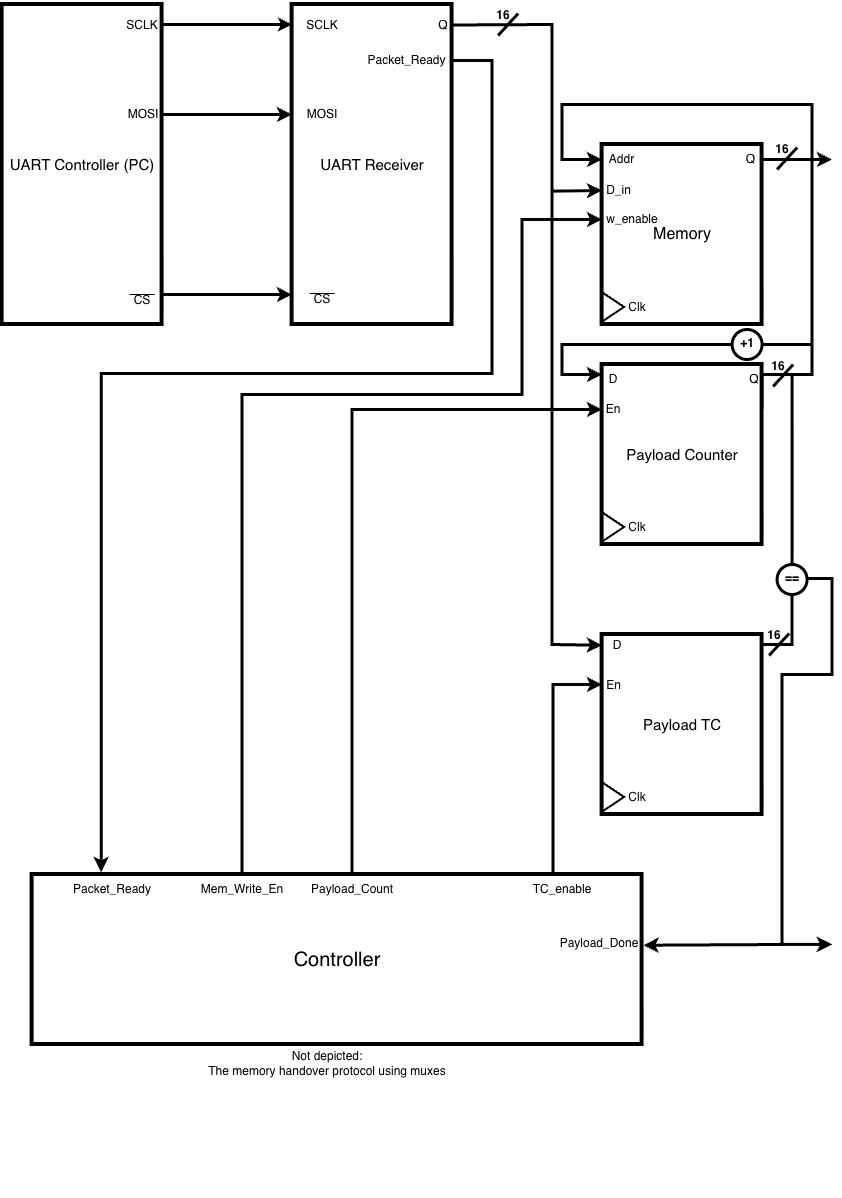

The diagram above was exported from draw.io. Its source (the exported page's mxGraphModel, read from the mxfile embedded in the PNG):
<mxGraphModel dx="1830" dy="1080" grid="1" gridSize="10" guides="1" tooltips="1" connect="1" arrows="1" fold="1" page="1" pageScale="1" pageWidth="850" pageHeight="1100" math="0" shadow="0">
  <root>
    <mxCell id="0" />
    <mxCell id="1" parent="0" />
    <mxCell id="dPkYSwpvNywt7vkOTzAl-1" parent="1" style="rounded=0;whiteSpace=wrap;html=1;strokeWidth=4;" value="&lt;font style=&quot;font-size: 20px;&quot;&gt;Controller&lt;/font&gt;" vertex="1">
      <mxGeometry height="170" width="610" x="40" y="910" as="geometry" />
    </mxCell>
    <mxCell id="dPkYSwpvNywt7vkOTzAl-11" edge="1" parent="1" style="edgeStyle=orthogonalEdgeStyle;rounded=0;orthogonalLoop=1;jettySize=auto;html=1;exitX=1;exitY=0.25;exitDx=0;exitDy=0;strokeWidth=3;endSize=5;">
      <mxGeometry relative="1" as="geometry">
        <mxPoint x="170" y="60" as="sourcePoint" />
        <mxPoint x="300" y="60" as="targetPoint" />
      </mxGeometry>
    </mxCell>
    <mxCell id="dPkYSwpvNywt7vkOTzAl-12" edge="1" parent="1" style="edgeStyle=orthogonalEdgeStyle;rounded=0;orthogonalLoop=1;jettySize=auto;html=1;exitX=1;exitY=0.5;exitDx=0;exitDy=0;strokeWidth=3;">
      <mxGeometry relative="1" as="geometry">
        <mxPoint x="170" y="149.9999999999999" as="sourcePoint" />
        <mxPoint x="300" y="150" as="targetPoint" />
      </mxGeometry>
    </mxCell>
    <mxCell id="dPkYSwpvNywt7vkOTzAl-13" edge="1" parent="1" style="edgeStyle=orthogonalEdgeStyle;rounded=0;orthogonalLoop=1;jettySize=auto;html=1;exitX=1;exitY=0.75;exitDx=0;exitDy=0;strokeWidth=3;">
      <mxGeometry relative="1" as="geometry">
        <mxPoint x="170" y="330.02" as="sourcePoint" />
        <mxPoint x="300" y="330.13290322580644" as="targetPoint" />
      </mxGeometry>
    </mxCell>
    <mxCell id="dPkYSwpvNywt7vkOTzAl-5" parent="1" style="rounded=0;whiteSpace=wrap;html=1;strokeWidth=4;" value="&lt;font style=&quot;font-size: 15px;&quot;&gt;UART Controller (PC)&lt;/font&gt;" vertex="1">
      <mxGeometry height="320" width="160" x="10" y="40" as="geometry" />
    </mxCell>
    <mxCell id="dPkYSwpvNywt7vkOTzAl-6" parent="1" style="rounded=0;whiteSpace=wrap;html=1;strokeWidth=4;" value="&lt;font style=&quot;font-size: 15px;&quot;&gt;UART Receiver&lt;/font&gt;" vertex="1">
      <mxGeometry height="320" width="160" x="300" y="40" as="geometry" />
    </mxCell>
    <mxCell id="dPkYSwpvNywt7vkOTzAl-16" connectable="0" parent="1" style="group" value="" vertex="1">
      <mxGeometry height="30" width="60" x="120" y="321" as="geometry" />
    </mxCell>
    <mxCell id="dPkYSwpvNywt7vkOTzAl-14" parent="dPkYSwpvNywt7vkOTzAl-16" style="text;html=1;whiteSpace=wrap;strokeColor=none;fillColor=none;align=center;verticalAlign=middle;rounded=0;" value="CS" vertex="1">
      <mxGeometry height="30" width="60" as="geometry" />
    </mxCell>
    <mxCell id="dPkYSwpvNywt7vkOTzAl-15" edge="1" parent="dPkYSwpvNywt7vkOTzAl-16" style="endArrow=none;html=1;rounded=0;strokeWidth=1;" value="">
      <mxGeometry height="50" relative="1" width="50" as="geometry">
        <mxPoint x="17.5" y="9" as="sourcePoint" />
        <mxPoint x="42.5" y="9" as="targetPoint" />
      </mxGeometry>
    </mxCell>
    <mxCell id="dPkYSwpvNywt7vkOTzAl-17" connectable="0" parent="1" style="group" value="" vertex="1">
      <mxGeometry height="30" width="60" x="300" y="320" as="geometry" />
    </mxCell>
    <mxCell id="dPkYSwpvNywt7vkOTzAl-18" parent="dPkYSwpvNywt7vkOTzAl-17" style="text;html=1;whiteSpace=wrap;strokeColor=none;fillColor=none;align=center;verticalAlign=middle;rounded=0;" value="CS" vertex="1">
      <mxGeometry height="30" width="60" as="geometry" />
    </mxCell>
    <mxCell id="dPkYSwpvNywt7vkOTzAl-19" edge="1" parent="dPkYSwpvNywt7vkOTzAl-17" style="endArrow=none;html=1;rounded=0;strokeWidth=1;" value="">
      <mxGeometry height="50" relative="1" width="50" as="geometry">
        <mxPoint x="17.5" y="9" as="sourcePoint" />
        <mxPoint x="42.5" y="9" as="targetPoint" />
      </mxGeometry>
    </mxCell>
    <mxCell id="dPkYSwpvNywt7vkOTzAl-20" parent="1" style="text;html=1;whiteSpace=wrap;strokeColor=none;fillColor=none;align=center;verticalAlign=middle;rounded=0;" value="SCLK" vertex="1">
      <mxGeometry height="30" width="60" x="120" y="46" as="geometry" />
    </mxCell>
    <mxCell id="dPkYSwpvNywt7vkOTzAl-21" parent="1" style="text;html=1;whiteSpace=wrap;strokeColor=none;fillColor=none;align=center;verticalAlign=middle;rounded=0;" value="SCLK" vertex="1">
      <mxGeometry height="30" width="60" x="300" y="46" as="geometry" />
    </mxCell>
    <mxCell id="dPkYSwpvNywt7vkOTzAl-22" parent="1" style="text;html=1;whiteSpace=wrap;strokeColor=none;fillColor=none;align=center;verticalAlign=middle;rounded=0;" value="MOSI" vertex="1">
      <mxGeometry height="30" width="60" x="121" y="135" as="geometry" />
    </mxCell>
    <mxCell id="dPkYSwpvNywt7vkOTzAl-23" parent="1" style="text;html=1;whiteSpace=wrap;strokeColor=none;fillColor=none;align=center;verticalAlign=middle;rounded=0;" value="MOSI" vertex="1">
      <mxGeometry height="30" width="60" x="300" y="135" as="geometry" />
    </mxCell>
    <mxCell id="dPkYSwpvNywt7vkOTzAl-29" connectable="0" parent="1" style="group" value="" vertex="1">
      <mxGeometry height="180" width="170" x="600" y="180" as="geometry" />
    </mxCell>
    <mxCell id="dPkYSwpvNywt7vkOTzAl-7" parent="dPkYSwpvNywt7vkOTzAl-29" style="rounded=0;whiteSpace=wrap;html=1;strokeWidth=4;" value="&lt;font style=&quot;font-size: 16px;&quot;&gt;Memory&lt;/font&gt;" vertex="1">
      <mxGeometry height="180" width="160" x="10" as="geometry" />
    </mxCell>
    <mxCell id="dPkYSwpvNywt7vkOTzAl-24" parent="dPkYSwpvNywt7vkOTzAl-29" style="text;html=1;whiteSpace=wrap;strokeColor=none;fillColor=none;align=center;verticalAlign=middle;rounded=0;" value="Addr" vertex="1">
      <mxGeometry height="30" width="39" x="10" as="geometry" />
    </mxCell>
    <mxCell id="dPkYSwpvNywt7vkOTzAl-25" parent="dPkYSwpvNywt7vkOTzAl-29" style="text;html=1;whiteSpace=wrap;strokeColor=none;fillColor=none;align=center;verticalAlign=middle;rounded=0;" value="D_in" vertex="1">
      <mxGeometry height="30" width="39" x="7" y="31" as="geometry" />
    </mxCell>
    <mxCell id="dPkYSwpvNywt7vkOTzAl-26" parent="dPkYSwpvNywt7vkOTzAl-29" style="text;html=1;whiteSpace=wrap;strokeColor=none;fillColor=none;align=center;verticalAlign=middle;rounded=0;" value="w_enable" vertex="1">
      <mxGeometry height="30" width="60" x="10" y="60" as="geometry" />
    </mxCell>
    <mxCell id="dPkYSwpvNywt7vkOTzAl-27" parent="dPkYSwpvNywt7vkOTzAl-29" style="text;html=1;whiteSpace=wrap;strokeColor=none;fillColor=none;align=center;verticalAlign=middle;rounded=0;" value="Clk" vertex="1">
      <mxGeometry height="30" width="60" x="15" y="148" as="geometry" />
    </mxCell>
    <mxCell id="dPkYSwpvNywt7vkOTzAl-28" parent="dPkYSwpvNywt7vkOTzAl-29" style="triangle;whiteSpace=wrap;html=1;shapeInside=1;fillColor=none;strokeWidth=2;" value="" vertex="1">
      <mxGeometry height="30" width="22.5" x="10" y="148" as="geometry" />
    </mxCell>
    <mxCell id="fwe9QA7qqODFpB9ncNTi-13" edge="1" parent="dPkYSwpvNywt7vkOTzAl-29" source="fwe9QA7qqODFpB9ncNTi-9" style="edgeStyle=orthogonalEdgeStyle;rounded=0;orthogonalLoop=1;jettySize=auto;html=1;fontFamily=Helvetica;fontSize=12;fontColor=default;strokeWidth=3;">
      <mxGeometry relative="1" as="geometry">
        <mxPoint x="240" y="15" as="targetPoint" />
      </mxGeometry>
    </mxCell>
    <mxCell id="fwe9QA7qqODFpB9ncNTi-9" parent="dPkYSwpvNywt7vkOTzAl-29" style="text;html=1;whiteSpace=wrap;strokeColor=none;fillColor=none;align=center;verticalAlign=middle;rounded=0;" value="Q" vertex="1">
      <mxGeometry height="30" width="22.5" x="147.5" as="geometry" />
    </mxCell>
    <mxCell id="dPkYSwpvNywt7vkOTzAl-37" connectable="0" parent="1" style="group" value="" vertex="1">
      <mxGeometry height="180" width="170" x="600" y="400" as="geometry" />
    </mxCell>
    <mxCell id="dPkYSwpvNywt7vkOTzAl-38" parent="dPkYSwpvNywt7vkOTzAl-37" style="rounded=0;whiteSpace=wrap;html=1;strokeWidth=4;" value="&lt;font style=&quot;font-size: 15px;&quot;&gt;Payload Counter&lt;/font&gt;" vertex="1">
      <mxGeometry height="180" width="160" x="10" as="geometry" />
    </mxCell>
    <mxCell id="dPkYSwpvNywt7vkOTzAl-39" parent="dPkYSwpvNywt7vkOTzAl-37" style="text;html=1;whiteSpace=wrap;strokeColor=none;fillColor=none;align=center;verticalAlign=middle;rounded=0;" value="D" vertex="1">
      <mxGeometry height="30" width="60" x="-9" as="geometry" />
    </mxCell>
    <mxCell id="dPkYSwpvNywt7vkOTzAl-40" parent="dPkYSwpvNywt7vkOTzAl-37" style="text;html=1;whiteSpace=wrap;strokeColor=none;fillColor=none;align=center;verticalAlign=middle;rounded=0;" value="En" vertex="1">
      <mxGeometry height="30" width="30" x="6" y="30" as="geometry" />
    </mxCell>
    <mxCell id="dPkYSwpvNywt7vkOTzAl-42" parent="dPkYSwpvNywt7vkOTzAl-37" style="text;html=1;whiteSpace=wrap;strokeColor=none;fillColor=none;align=center;verticalAlign=middle;rounded=0;" value="Clk" vertex="1">
      <mxGeometry height="30" width="60" x="15" y="148" as="geometry" />
    </mxCell>
    <mxCell id="dPkYSwpvNywt7vkOTzAl-43" parent="dPkYSwpvNywt7vkOTzAl-37" style="triangle;whiteSpace=wrap;html=1;shapeInside=1;fillColor=none;strokeWidth=2;" value="" vertex="1">
      <mxGeometry height="30" width="22.5" x="10" y="148" as="geometry" />
    </mxCell>
    <mxCell id="dPkYSwpvNywt7vkOTzAl-61" edge="1" parent="dPkYSwpvNywt7vkOTzAl-37" style="endArrow=classic;html=1;rounded=0;fontFamily=Helvetica;fontSize=12;fontColor=default;strokeWidth=3;" value="">
      <mxGeometry height="50" relative="1" width="50" as="geometry">
        <Array as="points">
          <mxPoint x="-30" y="-20" />
          <mxPoint x="-30" y="10" />
        </Array>
        <mxPoint x="140" y="-20" as="sourcePoint" />
        <mxPoint x="10" y="10" as="targetPoint" />
      </mxGeometry>
    </mxCell>
    <mxCell id="dPkYSwpvNywt7vkOTzAl-51" edge="1" parent="1" style="endArrow=classic;html=1;rounded=0;fontFamily=Helvetica;fontSize=12;fontColor=default;strokeWidth=3;startArrow=none;startFill=0;endFill=1;" target="dPkYSwpvNywt7vkOTzAl-46" value="">
      <mxGeometry height="50" relative="1" width="50" as="geometry">
        <Array as="points">
          <mxPoint x="560" y="60" />
          <mxPoint x="560" y="680" />
        </Array>
        <mxPoint x="460" y="60.5" as="sourcePoint" />
        <mxPoint x="610" y="660" as="targetPoint" />
      </mxGeometry>
    </mxCell>
    <mxCell id="dPkYSwpvNywt7vkOTzAl-60" edge="1" parent="1" style="endArrow=classic;html=1;rounded=0;fontFamily=Helvetica;fontSize=12;fontColor=default;strokeWidth=3;entryX=-0.01;entryY=0.052;entryDx=0;entryDy=0;entryPerimeter=0;" value="">
      <mxGeometry height="50" relative="1" width="50" as="geometry">
        <mxPoint x="560.6" y="226.64" as="sourcePoint" />
        <mxPoint x="610" y="226" as="targetPoint" />
      </mxGeometry>
    </mxCell>
    <mxCell id="dPkYSwpvNywt7vkOTzAl-64" parent="1" style="ellipse;whiteSpace=wrap;html=1;shapeInside=1;pointerEvents=0;align=center;verticalAlign=top;fontFamily=Helvetica;fontSize=12;fontColor=default;fillColor=none;gradientColor=none;strokeWidth=3;fontStyle=1" value="+1" vertex="1">
      <mxGeometry height="30" width="30" x="740" y="365" as="geometry" />
    </mxCell>
    <mxCell id="dPkYSwpvNywt7vkOTzAl-66" edge="1" parent="1" source="dPkYSwpvNywt7vkOTzAl-38" style="edgeStyle=orthogonalEdgeStyle;rounded=0;orthogonalLoop=1;jettySize=auto;html=1;exitX=1;exitY=0.25;exitDx=0;exitDy=0;fontFamily=Helvetica;fontSize=12;fontColor=default;entryX=1;entryY=0.5;entryDx=0;entryDy=0;startArrow=none;startFill=0;strokeWidth=3;endArrow=none;endFill=0;" target="dPkYSwpvNywt7vkOTzAl-64">
      <mxGeometry relative="1" as="geometry">
        <Array as="points">
          <mxPoint x="770" y="410" />
          <mxPoint x="820.04" y="410" />
          <mxPoint x="820.04" y="380" />
        </Array>
        <mxPoint x="820" y="370" as="targetPoint" />
      </mxGeometry>
    </mxCell>
    <mxCell id="dPkYSwpvNywt7vkOTzAl-70" parent="1" style="ellipse;whiteSpace=wrap;html=1;shapeInside=1;pointerEvents=0;align=center;verticalAlign=top;fontFamily=Helvetica;fontSize=12;fontColor=default;fillColor=none;gradientColor=none;strokeWidth=3;fontStyle=1" value="==" vertex="1">
      <mxGeometry height="30" width="30" x="785" y="600" as="geometry" />
    </mxCell>
    <mxCell id="dPkYSwpvNywt7vkOTzAl-71" edge="1" parent="1" style="endArrow=none;html=1;rounded=0;fontFamily=Helvetica;fontSize=12;fontColor=default;strokeWidth=3;" value="">
      <mxGeometry height="50" relative="1" width="50" as="geometry">
        <mxPoint x="800" y="600" as="sourcePoint" />
        <mxPoint x="800" y="410" as="targetPoint" />
      </mxGeometry>
    </mxCell>
    <mxCell id="dPkYSwpvNywt7vkOTzAl-74" parent="1" style="text;html=1;whiteSpace=wrap;strokeColor=none;fillColor=none;align=center;verticalAlign=middle;rounded=0;fontFamily=Helvetica;fontSize=12;fontColor=default;" value="Q" vertex="1">
      <mxGeometry height="30" width="60" x="732" y="400" as="geometry" />
    </mxCell>
    <mxCell id="dPkYSwpvNywt7vkOTzAl-75" parent="1" style="text;html=1;whiteSpace=wrap;strokeColor=none;fillColor=none;align=center;verticalAlign=middle;rounded=0;fontFamily=Helvetica;fontSize=12;fontColor=default;" value="Q" vertex="1">
      <mxGeometry height="30" width="60" x="732" y="670" as="geometry" />
    </mxCell>
    <mxCell id="dPkYSwpvNywt7vkOTzAl-76" edge="1" parent="1" style="endArrow=none;html=1;rounded=0;fontFamily=Helvetica;fontSize=12;fontColor=default;entryX=0.5;entryY=1;entryDx=0;entryDy=0;strokeWidth=3;" target="dPkYSwpvNywt7vkOTzAl-70" value="">
      <mxGeometry height="50" relative="1" width="50" as="geometry">
        <Array as="points">
          <mxPoint x="800" y="680" />
        </Array>
        <mxPoint x="770" y="680" as="sourcePoint" />
        <mxPoint x="840" y="680" as="targetPoint" />
      </mxGeometry>
    </mxCell>
    <mxCell id="dPkYSwpvNywt7vkOTzAl-77" edge="1" parent="1" source="dPkYSwpvNywt7vkOTzAl-1" style="endArrow=none;html=1;rounded=0;fontFamily=Helvetica;fontSize=12;fontColor=default;strokeWidth=3;exitX=1.002;exitY=0.416;exitDx=0;exitDy=0;exitPerimeter=0;startArrow=classic;startFill=1;" value="">
      <mxGeometry height="50" relative="1" width="50" as="geometry">
        <Array as="points">
          <mxPoint x="790" y="980" />
          <mxPoint x="790" y="710" />
          <mxPoint x="840" y="710" />
          <mxPoint x="840" y="614" />
        </Array>
        <mxPoint x="660" y="980" as="sourcePoint" />
        <mxPoint x="815" y="614" as="targetPoint" />
      </mxGeometry>
    </mxCell>
    <mxCell id="dPkYSwpvNywt7vkOTzAl-80" edge="1" parent="1" style="edgeStyle=orthogonalEdgeStyle;rounded=0;orthogonalLoop=1;jettySize=auto;html=1;exitX=0.5;exitY=0;exitDx=0;exitDy=0;fontFamily=Helvetica;fontSize=12;fontColor=default;entryX=0;entryY=0.5;entryDx=0;entryDy=0;strokeWidth=3;" target="dPkYSwpvNywt7vkOTzAl-47">
      <mxGeometry relative="1" as="geometry">
        <Array as="points">
          <mxPoint x="561.03" y="720.03" />
          <mxPoint x="610" y="720.03" />
        </Array>
        <mxPoint x="561" y="910" as="sourcePoint" />
        <mxPoint x="600" y="720" as="targetPoint" />
      </mxGeometry>
    </mxCell>
    <mxCell id="dPkYSwpvNywt7vkOTzAl-78" parent="1" style="text;html=1;whiteSpace=wrap;strokeColor=none;fillColor=none;align=center;verticalAlign=middle;rounded=0;fontFamily=Helvetica;fontSize=12;fontColor=default;" value="TC_enable" vertex="1">
      <mxGeometry height="30" width="60" x="540" y="910" as="geometry" />
    </mxCell>
    <mxCell id="dPkYSwpvNywt7vkOTzAl-45" parent="1" style="rounded=0;whiteSpace=wrap;html=1;strokeWidth=4;" value="&lt;font style=&quot;font-size: 15px;&quot;&gt;Payload TC&lt;/font&gt;" vertex="1">
      <mxGeometry height="180" width="160" x="610" y="670" as="geometry" />
    </mxCell>
    <mxCell id="dPkYSwpvNywt7vkOTzAl-46" parent="1" style="text;html=1;whiteSpace=wrap;strokeColor=none;fillColor=none;align=center;verticalAlign=middle;rounded=0;" value="D" vertex="1">
      <mxGeometry height="30" width="30" x="610" y="666" as="geometry" />
    </mxCell>
    <mxCell id="dPkYSwpvNywt7vkOTzAl-47" parent="1" style="text;html=1;whiteSpace=wrap;strokeColor=none;fillColor=none;align=center;verticalAlign=middle;rounded=0;" value="En" vertex="1">
      <mxGeometry height="30" width="22.5" x="610" y="706" as="geometry" />
    </mxCell>
    <mxCell id="dPkYSwpvNywt7vkOTzAl-48" parent="1" style="text;html=1;whiteSpace=wrap;strokeColor=none;fillColor=none;align=center;verticalAlign=middle;rounded=0;" value="Clk" vertex="1">
      <mxGeometry height="30" width="60" x="615" y="818" as="geometry" />
    </mxCell>
    <mxCell id="dPkYSwpvNywt7vkOTzAl-49" parent="1" style="triangle;whiteSpace=wrap;html=1;shapeInside=1;fillColor=none;strokeWidth=2;" value="" vertex="1">
      <mxGeometry height="30" width="22.5" x="610" y="818" as="geometry" />
    </mxCell>
    <mxCell id="dPkYSwpvNywt7vkOTzAl-85" parent="1" style="text;html=1;whiteSpace=wrap;strokeColor=none;fillColor=none;align=center;verticalAlign=middle;rounded=0;fontFamily=Helvetica;fontSize=12;fontColor=default;" value="Payload_Done" vertex="1">
      <mxGeometry height="30" width="60" x="577" y="964" as="geometry" />
    </mxCell>
    <mxCell id="dPkYSwpvNywt7vkOTzAl-87" edge="1" parent="1" style="endArrow=classic;html=1;rounded=0;fontFamily=Helvetica;fontSize=12;fontColor=default;strokeWidth=3;endFill=1;" value="">
      <mxGeometry height="50" relative="1" width="50" as="geometry">
        <mxPoint x="785" y="979.9" as="sourcePoint" />
        <mxPoint x="840" y="979.9" as="targetPoint" />
      </mxGeometry>
    </mxCell>
    <mxCell id="dPkYSwpvNywt7vkOTzAl-89" parent="1" style="text;html=1;whiteSpace=wrap;strokeColor=none;fillColor=none;align=center;verticalAlign=middle;rounded=0;fontFamily=Helvetica;fontSize=12;fontColor=default;" value="Q" vertex="1">
      <mxGeometry height="30" width="60" x="421" y="46" as="geometry" />
    </mxCell>
    <mxCell id="dPkYSwpvNywt7vkOTzAl-98" edge="1" parent="1" source="dPkYSwpvNywt7vkOTzAl-90" style="edgeStyle=orthogonalEdgeStyle;rounded=0;orthogonalLoop=1;jettySize=auto;html=1;exitX=1;exitY=0.5;exitDx=0;exitDy=0;fontFamily=Helvetica;fontSize=12;fontColor=default;entryX=0.319;entryY=-0.079;entryDx=0;entryDy=0;entryPerimeter=0;strokeWidth=3;" target="dPkYSwpvNywt7vkOTzAl-93">
      <mxGeometry relative="1" as="geometry">
        <Array as="points">
          <mxPoint x="500" y="96" />
          <mxPoint x="500" y="409" />
          <mxPoint x="109.13" y="409" />
        </Array>
        <mxPoint x="110" y="900" as="targetPoint" />
      </mxGeometry>
    </mxCell>
    <mxCell id="dPkYSwpvNywt7vkOTzAl-90" parent="1" style="text;html=1;whiteSpace=wrap;strokeColor=none;fillColor=none;align=center;verticalAlign=middle;rounded=0;fontFamily=Helvetica;fontSize=12;fontColor=default;" value="Packet_Ready" vertex="1">
      <mxGeometry height="30" width="91" x="369" y="81" as="geometry" />
    </mxCell>
    <mxCell id="dPkYSwpvNywt7vkOTzAl-93" parent="1" style="text;html=1;whiteSpace=wrap;strokeColor=none;fillColor=none;align=center;verticalAlign=middle;rounded=0;fontFamily=Helvetica;fontSize=12;fontColor=default;" value="Packet_Ready" vertex="1">
      <mxGeometry height="30" width="60" x="90" y="910" as="geometry" />
    </mxCell>
    <mxCell id="dPkYSwpvNywt7vkOTzAl-95" edge="1" parent="1" source="dPkYSwpvNywt7vkOTzAl-94" style="edgeStyle=orthogonalEdgeStyle;rounded=0;orthogonalLoop=1;jettySize=auto;html=1;exitX=0.5;exitY=0;exitDx=0;exitDy=0;fontFamily=Helvetica;fontSize=12;fontColor=default;entryX=0;entryY=0.25;entryDx=0;entryDy=0;strokeWidth=3;" target="dPkYSwpvNywt7vkOTzAl-38">
      <mxGeometry relative="1" as="geometry">
        <Array as="points">
          <mxPoint x="360.04" y="445" />
        </Array>
        <mxPoint x="600" y="440" as="targetPoint" />
      </mxGeometry>
    </mxCell>
    <mxCell id="dPkYSwpvNywt7vkOTzAl-94" parent="1" style="text;html=1;whiteSpace=wrap;strokeColor=none;fillColor=none;align=center;verticalAlign=middle;rounded=0;fontFamily=Helvetica;fontSize=12;fontColor=default;" value="Payload_Count" vertex="1">
      <mxGeometry height="30" width="60" x="330" y="910" as="geometry" />
    </mxCell>
    <mxCell id="dPkYSwpvNywt7vkOTzAl-97" edge="1" parent="1" source="dPkYSwpvNywt7vkOTzAl-96" style="edgeStyle=orthogonalEdgeStyle;rounded=0;orthogonalLoop=1;jettySize=auto;html=1;exitX=0.5;exitY=0;exitDx=0;exitDy=0;fontFamily=Helvetica;fontSize=12;fontColor=default;strokeWidth=3;entryX=0;entryY=0.5;entryDx=0;entryDy=0;" target="dPkYSwpvNywt7vkOTzAl-26">
      <mxGeometry relative="1" as="geometry">
        <Array as="points">
          <mxPoint x="250.02" y="430.03" />
          <mxPoint x="529.95" y="430.03" />
          <mxPoint x="529.95" y="255.02" />
        </Array>
        <mxPoint x="590" y="220" as="targetPoint" />
      </mxGeometry>
    </mxCell>
    <mxCell id="dPkYSwpvNywt7vkOTzAl-96" parent="1" style="text;html=1;whiteSpace=wrap;strokeColor=none;fillColor=none;align=center;verticalAlign=middle;rounded=0;fontFamily=Helvetica;fontSize=12;fontColor=default;" value="Mem_Write_En" vertex="1">
      <mxGeometry height="30" width="60" x="220" y="910" as="geometry" />
    </mxCell>
    <mxCell id="dPkYSwpvNywt7vkOTzAl-100" edge="1" parent="1" style="endArrow=classic;html=1;rounded=0;fontFamily=Helvetica;fontSize=12;fontColor=default;strokeWidth=3;entryX=0;entryY=0.5;entryDx=0;entryDy=0;" target="dPkYSwpvNywt7vkOTzAl-24" value="">
      <mxGeometry height="50" relative="1" width="50" as="geometry">
        <Array as="points">
          <mxPoint x="820" y="140" />
          <mxPoint x="570" y="140" />
          <mxPoint x="570" y="195" />
        </Array>
        <mxPoint x="820" y="380" as="sourcePoint" />
        <mxPoint x="590" y="200" as="targetPoint" />
      </mxGeometry>
    </mxCell>
    <mxCell id="fwe9QA7qqODFpB9ncNTi-5" connectable="0" parent="1" style="group" value="" vertex="1">
      <mxGeometry height="35" width="60" x="481" y="36" as="geometry" />
    </mxCell>
    <mxCell id="fwe9QA7qqODFpB9ncNTi-3" edge="1" parent="fwe9QA7qqODFpB9ncNTi-5" style="endArrow=none;html=1;rounded=0;fontFamily=Helvetica;fontSize=12;fontColor=default;strokeWidth=3;" value="">
      <mxGeometry height="50" relative="1" width="50" as="geometry">
        <mxPoint x="25" y="35" as="sourcePoint" />
        <mxPoint x="45" y="13" as="targetPoint" />
      </mxGeometry>
    </mxCell>
    <mxCell id="fwe9QA7qqODFpB9ncNTi-4" parent="fwe9QA7qqODFpB9ncNTi-5" style="text;html=1;whiteSpace=wrap;strokeColor=none;fillColor=none;align=center;verticalAlign=middle;rounded=0;fontStyle=1" value="16" vertex="1">
      <mxGeometry height="30" width="60" as="geometry" />
    </mxCell>
    <mxCell id="fwe9QA7qqODFpB9ncNTi-6" connectable="0" parent="1" style="group" value="" vertex="1">
      <mxGeometry height="35" width="60" x="760" y="170" as="geometry" />
    </mxCell>
    <mxCell id="fwe9QA7qqODFpB9ncNTi-7" edge="1" parent="fwe9QA7qqODFpB9ncNTi-6" style="endArrow=none;html=1;rounded=0;fontFamily=Helvetica;fontSize=12;fontColor=default;strokeWidth=3;" value="">
      <mxGeometry height="50" relative="1" width="50" as="geometry">
        <mxPoint x="25" y="35" as="sourcePoint" />
        <mxPoint x="45" y="13" as="targetPoint" />
      </mxGeometry>
    </mxCell>
    <mxCell id="fwe9QA7qqODFpB9ncNTi-8" parent="fwe9QA7qqODFpB9ncNTi-6" style="text;html=1;whiteSpace=wrap;strokeColor=none;fillColor=none;align=center;verticalAlign=middle;rounded=0;fontStyle=1" value="16" vertex="1">
      <mxGeometry height="30" width="60" as="geometry" />
    </mxCell>
    <mxCell id="fwe9QA7qqODFpB9ncNTi-15" connectable="0" parent="1" style="group" value="" vertex="1">
      <mxGeometry height="35" width="60" x="756" y="387" as="geometry" />
    </mxCell>
    <mxCell id="fwe9QA7qqODFpB9ncNTi-16" edge="1" parent="fwe9QA7qqODFpB9ncNTi-15" style="endArrow=none;html=1;rounded=0;fontFamily=Helvetica;fontSize=12;fontColor=default;strokeWidth=3;" value="">
      <mxGeometry height="50" relative="1" width="50" as="geometry">
        <mxPoint x="25" y="35" as="sourcePoint" />
        <mxPoint x="45" y="13" as="targetPoint" />
      </mxGeometry>
    </mxCell>
    <mxCell id="fwe9QA7qqODFpB9ncNTi-17" parent="fwe9QA7qqODFpB9ncNTi-15" style="text;html=1;whiteSpace=wrap;strokeColor=none;fillColor=none;align=center;verticalAlign=middle;rounded=0;fontStyle=1" value="16" vertex="1">
      <mxGeometry height="30" width="60" as="geometry" />
    </mxCell>
    <mxCell id="fwe9QA7qqODFpB9ncNTi-21" connectable="0" parent="1" style="group" value="" vertex="1">
      <mxGeometry height="35" width="60" x="752" y="656" as="geometry" />
    </mxCell>
    <mxCell id="fwe9QA7qqODFpB9ncNTi-22" edge="1" parent="fwe9QA7qqODFpB9ncNTi-21" style="endArrow=none;html=1;rounded=0;fontFamily=Helvetica;fontSize=12;fontColor=default;strokeWidth=3;" value="">
      <mxGeometry height="50" relative="1" width="50" as="geometry">
        <mxPoint x="25" y="35" as="sourcePoint" />
        <mxPoint x="45" y="13" as="targetPoint" />
      </mxGeometry>
    </mxCell>
    <mxCell id="fwe9QA7qqODFpB9ncNTi-23" parent="fwe9QA7qqODFpB9ncNTi-21" style="text;html=1;whiteSpace=wrap;strokeColor=none;fillColor=none;align=center;verticalAlign=middle;rounded=0;fontStyle=1" value="16" vertex="1">
      <mxGeometry height="30" width="60" as="geometry" />
    </mxCell>
    <mxCell id="OD0InH0gJqxBlHff5uSA-1" parent="1" style="text;html=1;whiteSpace=wrap;strokeColor=none;fillColor=none;align=center;verticalAlign=middle;rounded=0;" value="Not depicted:&lt;br&gt;The memory handover protocol using muxes" vertex="1">
      <mxGeometry height="270" width="370" x="150" y="964" as="geometry" />
    </mxCell>
  </root>
</mxGraphModel>